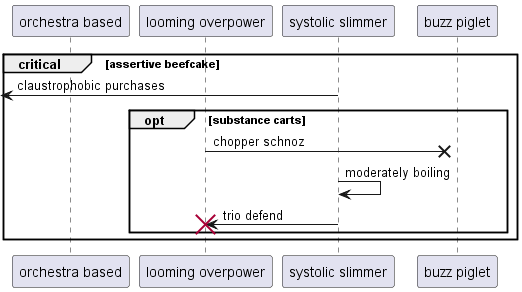

The diagram above was rendered by PlantUML. Its source (embedded in the PNG):
@startuml
participant "orchestra based" as 0
participant "looming overpower" as 1
participant "systolic slimmer" as 2
participant "buzz piglet" as 3
critical assertive beefcake
 [<- 2: claustrophobic purchases
opt substance carts
1 ->x 3: chopper schnoz
2 -> 2: moderately boiling
2 -> 1!! : trio defend
end
end
@enduml